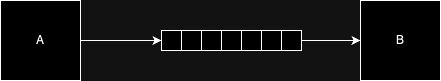

The diagram above was exported from draw.io. Its source (the exported page's mxGraphModel, read from the mxfile embedded in the PNG):
<mxGraphModel dx="2310" dy="719" grid="1" gridSize="10" guides="1" tooltips="1" connect="1" arrows="1" fold="1" page="1" pageScale="1" pageWidth="827" pageHeight="1169" math="0" shadow="0">
  <root>
    <mxCell id="0" />
    <mxCell id="1" parent="0" />
    <mxCell id="iCj_hlQrAokCf5Q6NDq8-32" value="A" style="whiteSpace=wrap;html=1;aspect=fixed;" parent="1" vertex="1">
      <mxGeometry x="200" y="40" width="80" height="80" as="geometry" />
    </mxCell>
    <mxCell id="iCj_hlQrAokCf5Q6NDq8-33" value="" style="edgeStyle=orthogonalEdgeStyle;rounded=0;orthogonalLoop=1;jettySize=auto;html=1;" parent="1" source="iCj_hlQrAokCf5Q6NDq8-32" target="iCj_hlQrAokCf5Q6NDq8-35" edge="1">
      <mxGeometry relative="1" as="geometry" />
    </mxCell>
    <mxCell id="iCj_hlQrAokCf5Q6NDq8-34" value="" style="group" parent="1" connectable="0" vertex="1">
      <mxGeometry x="361" y="70" width="140" height="20" as="geometry" />
    </mxCell>
    <mxCell id="iCj_hlQrAokCf5Q6NDq8-35" value="&lt;span style=&quot;white-space: pre;&quot;&gt;&#09;&lt;/span&gt;" style="whiteSpace=wrap;html=1;aspect=fixed;" parent="iCj_hlQrAokCf5Q6NDq8-34" vertex="1">
      <mxGeometry width="20" height="20" as="geometry" />
    </mxCell>
    <mxCell id="iCj_hlQrAokCf5Q6NDq8-36" value="&lt;span style=&quot;white-space: pre;&quot;&gt;&#09;&lt;/span&gt;" style="whiteSpace=wrap;html=1;aspect=fixed;" parent="iCj_hlQrAokCf5Q6NDq8-34" vertex="1">
      <mxGeometry x="20" width="20" height="20" as="geometry" />
    </mxCell>
    <mxCell id="iCj_hlQrAokCf5Q6NDq8-37" value="" style="whiteSpace=wrap;html=1;aspect=fixed;" parent="iCj_hlQrAokCf5Q6NDq8-34" vertex="1">
      <mxGeometry x="40" width="20" height="20" as="geometry" />
    </mxCell>
    <mxCell id="iCj_hlQrAokCf5Q6NDq8-38" value="" style="whiteSpace=wrap;html=1;aspect=fixed;" parent="iCj_hlQrAokCf5Q6NDq8-34" vertex="1">
      <mxGeometry x="60" width="20" height="20" as="geometry" />
    </mxCell>
    <mxCell id="iCj_hlQrAokCf5Q6NDq8-39" value="" style="whiteSpace=wrap;html=1;aspect=fixed;" parent="iCj_hlQrAokCf5Q6NDq8-34" vertex="1">
      <mxGeometry x="80" width="20" height="20" as="geometry" />
    </mxCell>
    <mxCell id="iCj_hlQrAokCf5Q6NDq8-40" value="" style="whiteSpace=wrap;html=1;aspect=fixed;" parent="iCj_hlQrAokCf5Q6NDq8-34" vertex="1">
      <mxGeometry x="100" width="20" height="20" as="geometry" />
    </mxCell>
    <mxCell id="iCj_hlQrAokCf5Q6NDq8-41" value="" style="whiteSpace=wrap;html=1;aspect=fixed;" parent="iCj_hlQrAokCf5Q6NDq8-34" vertex="1">
      <mxGeometry x="120" width="20" height="20" as="geometry" />
    </mxCell>
    <mxCell id="iCj_hlQrAokCf5Q6NDq8-42" value="B" style="whiteSpace=wrap;html=1;aspect=fixed;" parent="1" vertex="1">
      <mxGeometry x="560" y="40" width="80" height="80" as="geometry" />
    </mxCell>
    <mxCell id="iCj_hlQrAokCf5Q6NDq8-43" value="" style="edgeStyle=orthogonalEdgeStyle;rounded=0;orthogonalLoop=1;jettySize=auto;html=1;entryX=0;entryY=0.5;entryDx=0;entryDy=0;" parent="1" source="iCj_hlQrAokCf5Q6NDq8-41" target="iCj_hlQrAokCf5Q6NDq8-42" edge="1">
      <mxGeometry relative="1" as="geometry">
        <mxPoint x="540" y="80.37" as="targetPoint" />
        <Array as="points">
          <mxPoint x="540" y="80" />
          <mxPoint x="540" y="80" />
        </Array>
      </mxGeometry>
    </mxCell>
  </root>
</mxGraphModel>